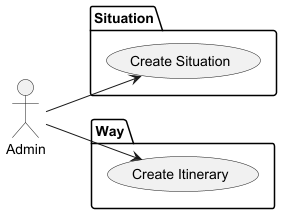

The diagram above was rendered by PlantUML. Its source (embedded in the PNG):
@startuml
left to right direction
actor Admin
package Situation {
  Admin --> (Create Situation)
}

package Way {
  Admin --> (Create Itinerary)
}
@enduml